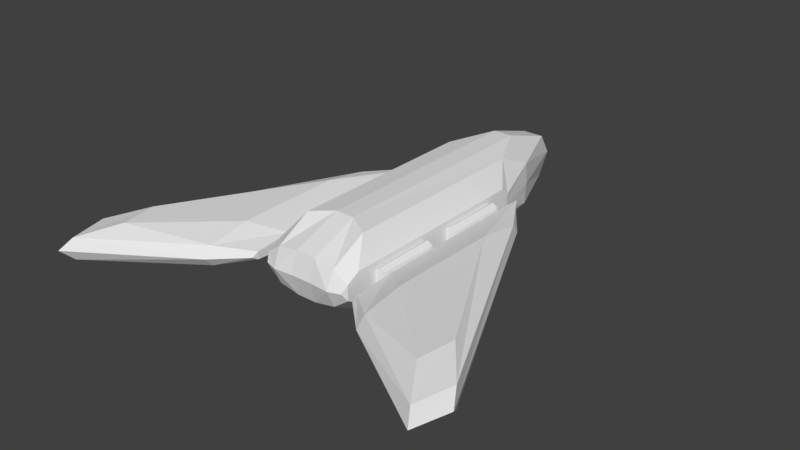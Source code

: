 # Source: myboid.blend  (saved by Blender 2.79.0; exported with 4.5.12 LTS)
import bpy
from mathutils import Matrix  # noqa: F401  (used for matrix-valued properties, if any)

bpy.ops.wm.read_factory_settings(use_empty=True)
scene = bpy.context.scene
scene.name = 'Scene'

# ---- collections
col_collection_1 = bpy.data.collections.new('Collection 1'); scene.collection.children.link(col_collection_1)

# ---- world
world_world = bpy.data.worlds.new('World'); scene.world = world_world
world_world.color = (0.05088, 0.05088, 0.05088)
world_world.use_sun_shadow = False
world_world.sun_shadow_jitter_overblur = 0.0
world_world.cycles.sampling_method = 'MANUAL'

# ---- meshes
me_wingright = bpy.data.meshes.new('wingright')
me_wingright.from_pydata([(0.08369, 0.1346, 2.638e-10), (0.2576, -0.291, 0.03986), (0.245, -0.3701, 0.03986), (0.08134, -0.2139, 0.03591), (0.3357, -0.3964, -6.06e-08), (0.3122, -0.474, -7.027e-08), (0.2576, -0.291, -0.03986), (0.245, -0.3701, -0.03986), (0.3174, -0.3657, 0.02332), (0.2966, -0.4492, 0.02332), (0.3174, -0.3657, -0.02332), (0.2966, -0.4492, -0.02332), (0.08506, 0.02339, -0.03591), (0.08134, -0.2139, -0.03591), (0.07935, -0.3024, -0.02099), (0.0845, 0.1191, -0.02099), (0.08506, 0.02339, 0.03591), (0.0845, 0.1191, 0.02099), (0.07935, -0.3024, 0.02099), (0.07894, -0.323, -4.18e-08), (0.01559, 0.1631, -0.01299), (0.01658, -0.1658, -0.01421), (0.01385, -0.2486, -0.008042), (0.0153, 0.2311, -0.01072), (0.01559, 0.1631, 0.01299), (0.01658, -0.1658, 0.01421), (0.0153, 0.2311, 0.01072), (0.01385, -0.2486, 0.008042), (0.0132, 0.2311, 1.022e-08), (0.01566, -0.2623, -1.568e-08)], [], [(7, 13, 12, 6), (2, 1, 16, 3), (9, 8, 1, 2), (8, 17, 16, 1), (18, 9, 2, 3), (11, 7, 6, 10), (14, 13, 7, 11), (10, 6, 12, 15), (19, 5, 9, 18), (4, 0, 17, 8), (5, 4, 8, 9), (4, 10, 15, 0), (19, 14, 11, 5), (5, 11, 10, 4), (0, 15, 23, 28), (14, 19, 29, 22), (3, 16, 24, 25), (12, 13, 21, 20), (13, 14, 22, 21), (16, 17, 26, 24), (19, 18, 27, 29), (15, 12, 20, 23), (18, 3, 25, 27), (17, 0, 28, 26), (26, 28, 24), (23, 20, 28), (28, 20, 24), (22, 29, 27), (21, 22, 27, 25), (25, 24, 20, 21)])
me_wingright.use_remesh_preserve_volume = False
me_wingright.use_remesh_preserve_attributes = False
me_wingright.use_mirror_vertex_groups = False
me_wingright.update()
me_wingleft = bpy.data.meshes.new('wingleft')
me_wingleft.from_pydata([(-0.08369, 0.1346, 2.638e-10), (-0.2576, -0.291, 0.03986), (-0.245, -0.3701, 0.03986), (-0.08134, -0.2139, 0.03591), (-0.3357, -0.3964, -6.06e-08), (-0.3122, -0.474, -7.027e-08), (-0.2576, -0.291, -0.03986), (-0.245, -0.3701, -0.03986), (-0.3174, -0.3657, 0.02332), (-0.2966, -0.4492, 0.02332), (-0.3174, -0.3657, -0.02332), (-0.2966, -0.4492, -0.02332), (-0.08506, 0.02339, -0.03591), (-0.08134, -0.2139, -0.03591), (-0.07935, -0.3024, -0.02099), (-0.0845, 0.1191, -0.02099), (-0.08506, 0.02339, 0.03591), (-0.0845, 0.1191, 0.02099), (-0.07935, -0.3024, 0.02099), (-0.07894, -0.323, -4.18e-08), (-0.01559, 0.1631, -0.01299), (-0.01658, -0.1658, -0.01421), (-0.01385, -0.2486, -0.008042), (-0.0153, 0.2311, -0.01072), (-0.01559, 0.1631, 0.01299), (-0.01658, -0.1658, 0.01421), (-0.0153, 0.2311, 0.01072), (-0.01385, -0.2486, 0.008042), (-0.0132, 0.2311, 1.022e-08), (-0.01566, -0.2623, -1.568e-08)], [], [(7, 6, 12, 13), (2, 3, 16, 1), (9, 2, 1, 8), (8, 1, 16, 17), (18, 3, 2, 9), (11, 10, 6, 7), (14, 11, 7, 13), (10, 15, 12, 6), (19, 18, 9, 5), (4, 8, 17, 0), (5, 9, 8, 4), (4, 0, 15, 10), (19, 5, 11, 14), (5, 4, 10, 11), (0, 28, 23, 15), (14, 22, 29, 19), (3, 25, 24, 16), (12, 20, 21, 13), (13, 21, 22, 14), (16, 24, 26, 17), (19, 29, 27, 18), (15, 23, 20, 12), (18, 27, 25, 3), (17, 26, 28, 0), (26, 24, 28), (23, 28, 20), (28, 24, 20), (22, 27, 29), (21, 25, 27, 22), (25, 21, 20, 24)])
me_wingleft.use_remesh_preserve_volume = False
me_wingleft.use_remesh_preserve_attributes = False
me_wingleft.use_mirror_vertex_groups = False
me_wingleft.update()
me_body = bpy.data.meshes.new('body')
me_body.from_pydata([(-0.02182, 0.3824, -8.23e-08), (0.02182, 0.3824, -8.23e-08), (0.02185, -0.3792, -1.049e-07), (-0.0207, 0.2334, 0.08538), (0.06717, -0.2877, 0.07889), (0.0207, 0.2334, 0.08538), (0.02087, -0.2612, 0.08445), (-0.02087, -0.2612, 0.08445), (-0.02185, -0.3792, -1.464e-07), (0.06476, -0.3824, -1.319e-07), (0.0207, 0.2334, -0.08538), (-0.06788, 0.1389, -0.07783), (-0.06717, -0.2877, -0.07889), (-0.0207, 0.2334, -0.08538), (-0.02087, -0.2612, -0.08445), (0.02087, -0.2612, -0.08445), (0.07814, 0.2128, 0.04655), (0.02285, 0.3532, 0.04655), (-0.02285, 0.3532, 0.04655), (0.02174, -0.366, 0.04583), (-0.02174, -0.366, 0.04583), (-0.06619, -0.3651, -0.03806), (-0.02174, -0.366, -0.04583), (-0.07814, 0.2128, -0.04655), (-0.02285, 0.3532, -0.04655), (0.02285, 0.3532, -0.04655), (0.07814, 0.2128, -0.04655), (0.02174, -0.366, -0.04583), (-0.06788, 0.1389, 0.07783), (-0.06717, -0.2877, 0.07889), (-0.07814, 0.2128, 0.04655), (-0.06619, -0.3651, 0.03806), (-0.08029, 0.212, -8.23e-08), (-0.06476, -0.3824, -1.426e-07), (-0.09723, 0.09923, -0.03169), (-0.09723, -0.3342, -0.03169), (-0.09723, -0.3626, -0.01584), (-0.09723, 0.1189, -0.01584), (-0.09723, 0.09923, 0.03169), (-0.09723, -0.3342, 0.03169), (-0.09723, 0.1189, 0.01584), (-0.09723, -0.3626, 0.01584), (-0.09723, 0.1182, -8.23e-08), (-0.09051, -0.3735, -1.191e-07), (-0.1079, -0.2877, 0.02355), (-0.1079, -0.1541, 0.02355), (-0.1079, 0.05168, 0.02355), (-0.1079, -0.08195, 0.02355), (-0.09761, 0.05168, 0.01666), (-0.09761, -0.08195, 0.01666), (-0.09336, 0.05168, -9.105e-08), (-0.09336, -0.08195, -1.027e-07), (-0.09761, 0.05168, -0.01666), (-0.09761, -0.08195, -0.01666), (-0.1079, 0.05168, -0.02355), (-0.1079, -0.08195, -0.02355), (-0.1181, 0.05168, -0.01666), (-0.1181, -0.08195, -0.01666), (-0.1224, 0.05168, -9.105e-08), (-0.1224, -0.08195, -1.027e-07), (-0.1181, 0.05168, 0.01666), (-0.1181, -0.08195, 0.01666), (-0.09761, -0.1541, 0.01666), (-0.09761, -0.2877, 0.01666), (-0.09336, -0.1541, -9.105e-08), (-0.09336, -0.2877, -1.027e-07), (-0.09761, -0.1541, -0.01666), (-0.09761, -0.2877, -0.01666), (-0.1079, -0.1541, -0.02355), (-0.1079, -0.2877, -0.02355), (-0.1181, -0.1541, -0.01666), (-0.1181, -0.2877, -0.01666), (-0.1224, -0.1541, -9.105e-08), (-0.1224, -0.2877, -1.027e-07), (-0.1181, -0.1541, 0.01666), (-0.1181, -0.2877, 0.01666), (0.06788, 0.1389, -0.07783), (0.06717, -0.2877, -0.07889), (0.06619, -0.3651, -0.03806), (0.06788, 0.1389, 0.07783), (0.06619, -0.3651, 0.03806), (0.08029, 0.212, -8.23e-08), (0.09723, 0.09923, -0.03169), (0.09723, -0.3342, -0.03169), (0.09723, -0.3626, -0.01584), (0.09723, 0.1189, -0.01584), (0.09723, 0.09923, 0.03169), (0.09723, -0.3342, 0.03169), (0.09723, 0.1189, 0.01584), (0.09723, -0.3626, 0.01584), (0.09723, 0.1182, -8.23e-08), (0.09051, -0.3735, -1.191e-07), (0.1079, -0.2877, 0.02355), (0.1079, -0.1541, 0.02355), (0.1079, 0.05168, 0.02355), (0.1079, -0.08195, 0.02355), (0.09761, 0.05168, 0.01666), (0.09761, -0.08195, 0.01666), (0.09336, 0.05168, -9.105e-08), (0.09336, -0.08195, -1.027e-07), (0.09761, 0.05168, -0.01666), (0.09761, -0.08195, -0.01666), (0.1079, 0.05168, -0.02355), (0.1079, -0.08195, -0.02355), (0.1181, 0.05168, -0.01666), (0.1181, -0.08195, -0.01666), (0.1224, 0.05168, -9.105e-08), (0.1224, -0.08195, -1.027e-07), (0.1181, 0.05168, 0.01666), (0.1181, -0.08195, 0.01666), (0.09761, -0.1541, 0.01666), (0.09761, -0.2877, 0.01666), (0.09336, -0.1541, -9.105e-08), (0.09336, -0.2877, -1.027e-07), (0.09761, -0.1541, -0.01666), (0.09761, -0.2877, -0.01666), (0.1079, -0.1541, -0.02355), (0.1079, -0.2877, -0.02355), (0.1181, -0.1541, -0.01666), (0.1181, -0.2877, -0.01666), (0.1224, -0.1541, -9.105e-08), (0.1224, -0.2877, -1.027e-07), (0.1181, -0.1541, 0.01666), (0.1181, -0.2877, 0.01666)], [], [(76, 77, 15, 10), (11, 13, 14, 12), (13, 10, 15, 14), (5, 3, 7, 6), (79, 5, 6, 4), (28, 29, 7, 3), (17, 5, 79, 16), (18, 3, 5, 17), (30, 28, 3, 18), (80, 4, 6, 19), (20, 19, 6, 7), (31, 20, 7, 29), (24, 13, 11, 23), (25, 10, 13, 24), (26, 76, 10, 25), (21, 12, 14, 22), (27, 22, 14, 15), (78, 27, 15, 77), (33, 8, 20, 31), (8, 2, 19, 20), (9, 80, 19, 2), (32, 30, 18, 0), (0, 18, 17, 1), (1, 17, 16, 81), (9, 2, 27, 78), (2, 8, 22, 27), (33, 21, 22, 8), (81, 26, 25, 1), (1, 25, 24, 0), (0, 24, 23, 32), (32, 23, 37, 42), (21, 33, 43, 36), (29, 28, 38, 39), (11, 12, 35, 34), (12, 21, 36, 35), (28, 30, 40, 38), (33, 31, 41, 43), (23, 11, 34, 37), (31, 29, 39, 41), (30, 32, 42, 40), (40, 42, 38), (37, 34, 42), (42, 34, 38), (36, 43, 41), (35, 36, 41, 39), (39, 38, 34, 35), (63, 44, 75, 73, 71, 69, 67, 65), (46, 47, 49, 48), (70, 71, 73, 72), (48, 49, 51, 50), (68, 69, 71, 70), (50, 51, 53, 52), (66, 67, 69, 68), (52, 53, 55, 54), (45, 62, 64, 66, 68, 70, 72, 74), (64, 65, 67, 66), (54, 55, 57, 56), (74, 75, 44, 45), (62, 63, 65, 64), (56, 57, 59, 58), (49, 47, 61, 59, 57, 55, 53, 51), (45, 44, 63, 62), (58, 59, 61, 60), (72, 73, 75, 74), (60, 61, 47, 46), (46, 48, 50, 52, 54, 56, 58, 60), (81, 90, 85, 26), (78, 84, 91, 9), (4, 87, 86, 79), (76, 82, 83, 77), (77, 83, 84, 78), (79, 86, 88, 16), (9, 91, 89, 80), (26, 85, 82, 76), (80, 89, 87, 4), (16, 88, 90, 81), (88, 86, 90), (85, 90, 82), (90, 86, 82), (84, 89, 91), (83, 87, 89, 84), (87, 83, 82, 86), (111, 113, 115, 117, 119, 121, 123, 92), (94, 96, 97, 95), (118, 120, 121, 119), (96, 98, 99, 97), (116, 118, 119, 117), (98, 100, 101, 99), (114, 116, 117, 115), (100, 102, 103, 101), (93, 122, 120, 118, 116, 114, 112, 110), (112, 114, 115, 113), (102, 104, 105, 103), (122, 93, 92, 123), (110, 112, 113, 111), (104, 106, 107, 105), (97, 99, 101, 103, 105, 107, 109, 95), (93, 110, 111, 92), (106, 108, 109, 107), (120, 122, 123, 121), (108, 94, 95, 109), (94, 108, 106, 104, 102, 100, 98, 96)])
me_body.use_remesh_preserve_volume = False
me_body.use_remesh_preserve_attributes = False
me_body.use_mirror_vertex_groups = False
me_body.update()

# ---- objects
ob_wing_right = bpy.data.objects.new('wing_right', me_wingright)
ob_wing_left = bpy.data.objects.new('wing_left', me_wingleft)
ob_body = bpy.data.objects.new('body', me_body)

# ---- transforms, parenting, visibility, modifiers, constraints
ob_wing_right.location = (0.1079, 0.08508, -1.211e-08)
ob_wing_right.lineart.crease_threshold = 0.0
ob_wing_left.location = (-0.1079, 0.08508, -1.211e-08)
ob_wing_left.lineart.crease_threshold = 0.0
ob_body.location = (0.0, 0.2031, 8.568e-08)
ob_body.lineart.crease_threshold = 0.0

# ---- collection membership
col_collection_1.objects.link(ob_wing_right)
col_collection_1.objects.link(ob_wing_left)
col_collection_1.objects.link(ob_body)

# ---- scene / render settings (as saved in the file)
scene.frame_start = 1; scene.frame_end = 250; scene.frame_set(1)
scene.render.engine = 'BLENDER_EEVEE_NEXT'
scene.render.resolution_percentage = 50
scene.render.dither_intensity = 0.0
scene.cycles.use_denoising = False
scene.cycles.samples = 128
scene.cycles.sampling_pattern = 'TABULATED_SOBOL'
scene.cycles.use_adaptive_sampling = False
scene.cycles.use_light_tree = False
scene.cycles.blur_glossy = 0.0
scene.cycles.sample_clamp_indirect = 0.0
scene.view_settings.view_transform = 'Standard'
bpy.context.view_layer.update()

# ---- added for rendering (the .blend has no active camera and no usable light): camera, sun
cam_auto = bpy.data.cameras.new('AutoCamera')
cam_auto.lens = 50.0
cam_auto.sensor_width = 36.0
cam_auto.clip_end = 1000.0
ob_auto_camera = bpy.data.objects.new('AutoCamera', cam_auto)
scene.collection.objects.link(ob_auto_camera)
ob_auto_camera.location = (1.22943, -1.37702, 0.983547)
ob_auto_camera.rotation_euler = (1.09748, -7.21219e-08, 0.694738)
scene.camera = ob_auto_camera
light_auto_sun = bpy.data.lights.new('AutoSun', 'SUN')
light_auto_sun.energy = 3.0
light_auto_sun.angle = 0.0523599
ob_auto_sun = bpy.data.objects.new('AutoSun', light_auto_sun)
scene.collection.objects.link(ob_auto_sun)
ob_auto_sun.rotation_euler = (0.872665, 0.174533, 0.523599)
bpy.context.view_layer.update()
